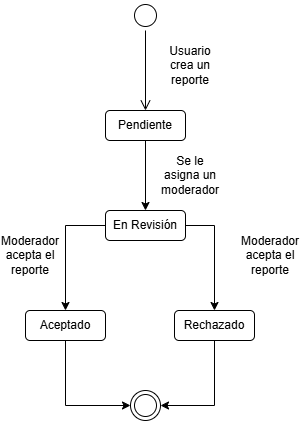

The diagram above was exported from draw.io. Its source (the exported page's mxGraphModel, read from the mxfile embedded in the PNG):
<mxGraphModel dx="1414" dy="777" grid="1" gridSize="10" guides="1" tooltips="1" connect="1" arrows="1" fold="1" page="1" pageScale="1" pageWidth="827" pageHeight="1169" math="0" shadow="0">
  <root>
    <mxCell id="0" />
    <mxCell id="1" parent="0" />
    <mxCell id="SbGCd35m8p_EuqC9ymjk-5" parent="1" style="ellipse;html=1;shape=startState;fillColor=default;strokeColor=light-dark(#000000,#000000);" value="" vertex="1">
      <mxGeometry height="30" width="30" x="370" y="50" as="geometry" />
    </mxCell>
    <mxCell id="SbGCd35m8p_EuqC9ymjk-6" edge="1" parent="1" source="SbGCd35m8p_EuqC9ymjk-5" style="edgeStyle=orthogonalEdgeStyle;html=1;verticalAlign=bottom;endArrow=open;endSize=8;strokeColor=light-dark(#000000,#000000);rounded=0;entryX=0.5;entryY=0;entryDx=0;entryDy=0;" target="SbGCd35m8p_EuqC9ymjk-7" value="">
      <mxGeometry relative="1" as="geometry">
        <mxPoint x="385" y="170" as="targetPoint" />
      </mxGeometry>
    </mxCell>
    <mxCell id="SbGCd35m8p_EuqC9ymjk-167" edge="1" parent="1" source="SbGCd35m8p_EuqC9ymjk-7" style="edgeStyle=orthogonalEdgeStyle;rounded=0;orthogonalLoop=1;jettySize=auto;html=1;exitX=0.5;exitY=1;exitDx=0;exitDy=0;entryX=0.5;entryY=0;entryDx=0;entryDy=0;" target="SbGCd35m8p_EuqC9ymjk-166">
      <mxGeometry relative="1" as="geometry" />
    </mxCell>
    <mxCell id="SbGCd35m8p_EuqC9ymjk-7" parent="1" style="rounded=1;whiteSpace=wrap;html=1;" value="Pendiente" vertex="1">
      <mxGeometry height="30" width="80" x="345" y="160" as="geometry" />
    </mxCell>
    <mxCell id="SbGCd35m8p_EuqC9ymjk-10" parent="1" style="text;html=1;whiteSpace=wrap;strokeColor=none;fillColor=none;align=center;verticalAlign=middle;rounded=0;" value="Usuario&lt;div&gt;crea un reporte&lt;/div&gt;" vertex="1">
      <mxGeometry height="30" width="60" x="400" y="100" as="geometry" />
    </mxCell>
    <mxCell id="SbGCd35m8p_EuqC9ymjk-179" edge="1" parent="1" source="SbGCd35m8p_EuqC9ymjk-166" style="edgeStyle=orthogonalEdgeStyle;rounded=0;orthogonalLoop=1;jettySize=auto;html=1;exitX=1;exitY=0.5;exitDx=0;exitDy=0;entryX=0.5;entryY=0;entryDx=0;entryDy=0;" target="SbGCd35m8p_EuqC9ymjk-178">
      <mxGeometry relative="1" as="geometry" />
    </mxCell>
    <mxCell id="SbGCd35m8p_EuqC9ymjk-190" edge="1" parent="1" source="SbGCd35m8p_EuqC9ymjk-166" style="edgeStyle=orthogonalEdgeStyle;rounded=0;orthogonalLoop=1;jettySize=auto;html=1;exitX=0;exitY=0.5;exitDx=0;exitDy=0;entryX=0.5;entryY=0;entryDx=0;entryDy=0;" target="SbGCd35m8p_EuqC9ymjk-173">
      <mxGeometry relative="1" as="geometry" />
    </mxCell>
    <mxCell id="SbGCd35m8p_EuqC9ymjk-166" parent="1" style="rounded=1;whiteSpace=wrap;html=1;" value="En Revisión" vertex="1">
      <mxGeometry height="30" width="80" x="345" y="260" as="geometry" />
    </mxCell>
    <mxCell id="SbGCd35m8p_EuqC9ymjk-168" parent="1" style="text;html=1;whiteSpace=wrap;strokeColor=none;fillColor=none;align=center;verticalAlign=middle;rounded=0;" value="Se le&lt;div&gt;asigna un moderador&lt;/div&gt;" vertex="1">
      <mxGeometry height="30" width="60" x="400" y="210" as="geometry" />
    </mxCell>
    <mxCell id="SbGCd35m8p_EuqC9ymjk-172" parent="1" style="text;html=1;whiteSpace=wrap;strokeColor=none;fillColor=none;align=center;verticalAlign=middle;rounded=0;" value="Moderador acepta el&lt;div&gt;reporte&lt;/div&gt;" vertex="1">
      <mxGeometry height="30" width="60" x="240" y="290" as="geometry" />
    </mxCell>
    <mxCell id="SbGCd35m8p_EuqC9ymjk-192" edge="1" parent="1" source="SbGCd35m8p_EuqC9ymjk-173" style="edgeStyle=orthogonalEdgeStyle;rounded=0;orthogonalLoop=1;jettySize=auto;html=1;exitX=0.5;exitY=1;exitDx=0;exitDy=0;entryX=0;entryY=0.5;entryDx=0;entryDy=0;" target="SbGCd35m8p_EuqC9ymjk-191">
      <mxGeometry relative="1" as="geometry" />
    </mxCell>
    <mxCell id="SbGCd35m8p_EuqC9ymjk-173" parent="1" style="rounded=1;whiteSpace=wrap;html=1;" value="Aceptado" vertex="1">
      <mxGeometry height="30" width="80" x="265" y="360" as="geometry" />
    </mxCell>
    <mxCell id="SbGCd35m8p_EuqC9ymjk-193" edge="1" parent="1" source="SbGCd35m8p_EuqC9ymjk-178" style="edgeStyle=orthogonalEdgeStyle;rounded=0;orthogonalLoop=1;jettySize=auto;html=1;exitX=0.5;exitY=1;exitDx=0;exitDy=0;entryX=1;entryY=0.5;entryDx=0;entryDy=0;" target="SbGCd35m8p_EuqC9ymjk-191">
      <mxGeometry relative="1" as="geometry" />
    </mxCell>
    <mxCell id="SbGCd35m8p_EuqC9ymjk-178" parent="1" style="rounded=1;whiteSpace=wrap;html=1;" value="Rechazado" vertex="1">
      <mxGeometry height="30" width="80" x="414" y="360" as="geometry" />
    </mxCell>
    <mxCell id="SbGCd35m8p_EuqC9ymjk-180" parent="1" style="text;html=1;whiteSpace=wrap;strokeColor=none;fillColor=none;align=center;verticalAlign=middle;rounded=0;" value="Moderador acepta el&lt;div&gt;reporte&lt;/div&gt;" vertex="1">
      <mxGeometry height="10" width="60" x="480" y="300" as="geometry" />
    </mxCell>
    <mxCell id="SbGCd35m8p_EuqC9ymjk-191" parent="1" style="ellipse;html=1;shape=endState;fillColor=#FFFFFF;strokeColor=light-dark(#000000,#000000);" value="" vertex="1">
      <mxGeometry height="30" width="30" x="370" y="440" as="geometry" />
    </mxCell>
  </root>
</mxGraphModel>